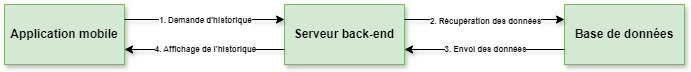

The diagram above was exported from draw.io. Its source (the exported page's mxGraphModel, read from the mxfile embedded in the PNG):
<mxGraphModel dx="1508" dy="810" grid="1" gridSize="10" guides="1" tooltips="1" connect="1" arrows="1" fold="1" page="1" pageScale="1" pageWidth="1169" pageHeight="827" math="0" shadow="0">
  <root>
    <mxCell id="0" />
    <mxCell id="1" parent="0" />
    <mxCell id="ZJd7EJ9bVrkxuvTjC3Jy-77" value="Application mobile" style="rounded=0;whiteSpace=wrap;html=1;fillColor=#d5e8d4;strokeColor=#82b366;shadow=1;strokeWidth=1;fontStyle=1" vertex="1" parent="1">
      <mxGeometry x="410" y="170" width="120" height="60" as="geometry" />
    </mxCell>
    <mxCell id="ZJd7EJ9bVrkxuvTjC3Jy-78" value="Serveur back-end" style="rounded=0;whiteSpace=wrap;html=1;fillColor=#d5e8d4;strokeColor=#82b366;shadow=1;strokeWidth=1;fontStyle=1" vertex="1" parent="1">
      <mxGeometry x="690" y="170" width="120" height="60" as="geometry" />
    </mxCell>
    <mxCell id="ZJd7EJ9bVrkxuvTjC3Jy-79" value="Base de données" style="rounded=0;whiteSpace=wrap;html=1;fillColor=#d5e8d4;strokeColor=#82b366;shadow=1;strokeWidth=1;fontStyle=1" vertex="1" parent="1">
      <mxGeometry x="970" y="170" width="120" height="60" as="geometry" />
    </mxCell>
    <mxCell id="ZJd7EJ9bVrkxuvTjC3Jy-80" value="" style="endArrow=classic;startArrow=none;html=1;rounded=0;exitX=1;exitY=0.25;exitDx=0;exitDy=0;entryX=0;entryY=0.25;entryDx=0;entryDy=0;shadow=1;strokeWidth=1;fillColor=#d5e8d4;strokeColor=default;startFill=0;fontStyle=1" edge="1" parent="1" source="ZJd7EJ9bVrkxuvTjC3Jy-77" target="ZJd7EJ9bVrkxuvTjC3Jy-78">
      <mxGeometry width="50" height="50" relative="1" as="geometry">
        <mxPoint x="670" y="190" as="sourcePoint" />
        <mxPoint x="720" y="140" as="targetPoint" />
      </mxGeometry>
    </mxCell>
    <mxCell id="ZJd7EJ9bVrkxuvTjC3Jy-81" value="&lt;font style=&quot;font-size: 8px;&quot;&gt;1. Demande d'historique&lt;/font&gt;" style="edgeLabel;html=1;align=center;verticalAlign=middle;resizable=0;points=[];fontStyle=1" vertex="1" connectable="0" parent="ZJd7EJ9bVrkxuvTjC3Jy-80">
      <mxGeometry x="-0.0014" y="1" relative="1" as="geometry">
        <mxPoint as="offset" />
      </mxGeometry>
    </mxCell>
    <mxCell id="ZJd7EJ9bVrkxuvTjC3Jy-82" value="" style="endArrow=none;startArrow=classic;html=1;rounded=0;exitX=0;exitY=0.25;exitDx=0;exitDy=0;entryX=1;entryY=0.25;entryDx=0;entryDy=0;shadow=1;strokeWidth=1;endFill=0;fontStyle=1" edge="1" parent="1" source="ZJd7EJ9bVrkxuvTjC3Jy-79" target="ZJd7EJ9bVrkxuvTjC3Jy-78">
      <mxGeometry width="50" height="50" relative="1" as="geometry">
        <mxPoint x="570" y="214" as="sourcePoint" />
        <mxPoint x="705" y="214" as="targetPoint" />
      </mxGeometry>
    </mxCell>
    <mxCell id="ZJd7EJ9bVrkxuvTjC3Jy-83" value="&lt;font style=&quot;font-size: 8px;&quot;&gt;2. Récupération des données&lt;/font&gt;" style="edgeLabel;html=1;align=center;verticalAlign=middle;resizable=0;points=[];rotation=0;fontStyle=1" vertex="1" connectable="0" parent="ZJd7EJ9bVrkxuvTjC3Jy-82">
      <mxGeometry relative="1" as="geometry">
        <mxPoint as="offset" />
      </mxGeometry>
    </mxCell>
    <mxCell id="ZJd7EJ9bVrkxuvTjC3Jy-84" value="" style="endArrow=none;startArrow=classic;html=1;rounded=0;exitX=1;exitY=0.75;exitDx=0;exitDy=0;entryX=0;entryY=0.75;entryDx=0;entryDy=0;shadow=1;strokeWidth=1;endFill=0;fontStyle=1" edge="1" parent="1" source="ZJd7EJ9bVrkxuvTjC3Jy-78" target="ZJd7EJ9bVrkxuvTjC3Jy-79">
      <mxGeometry width="50" height="50" relative="1" as="geometry">
        <mxPoint x="810" y="204" as="sourcePoint" />
        <mxPoint x="970" y="204" as="targetPoint" />
      </mxGeometry>
    </mxCell>
    <mxCell id="ZJd7EJ9bVrkxuvTjC3Jy-85" value="&lt;font style=&quot;font-size: 8px;&quot;&gt;3. Envoi des données&lt;/font&gt;" style="edgeLabel;html=1;align=center;verticalAlign=middle;resizable=0;points=[];rotation=0;fontStyle=1" vertex="1" connectable="0" parent="ZJd7EJ9bVrkxuvTjC3Jy-84">
      <mxGeometry relative="1" as="geometry">
        <mxPoint y="-2" as="offset" />
      </mxGeometry>
    </mxCell>
    <mxCell id="ZJd7EJ9bVrkxuvTjC3Jy-86" value="" style="endArrow=none;startArrow=classic;html=1;rounded=0;exitX=1;exitY=0.75;exitDx=0;exitDy=0;entryX=0;entryY=0.75;entryDx=0;entryDy=0;shadow=1;strokeWidth=1;endFill=0;fontStyle=1" edge="1" parent="1" source="ZJd7EJ9bVrkxuvTjC3Jy-77" target="ZJd7EJ9bVrkxuvTjC3Jy-78">
      <mxGeometry width="50" height="50" relative="1" as="geometry">
        <mxPoint x="820" y="225" as="sourcePoint" />
        <mxPoint x="980" y="225" as="targetPoint" />
      </mxGeometry>
    </mxCell>
    <mxCell id="ZJd7EJ9bVrkxuvTjC3Jy-87" value="&lt;font style=&quot;font-size: 8px;&quot;&gt;4. Affichage de l'historique&lt;/font&gt;" style="edgeLabel;html=1;align=center;verticalAlign=middle;resizable=0;points=[];rotation=0;fontStyle=1" vertex="1" connectable="0" parent="ZJd7EJ9bVrkxuvTjC3Jy-86">
      <mxGeometry relative="1" as="geometry">
        <mxPoint y="-2" as="offset" />
      </mxGeometry>
    </mxCell>
  </root>
</mxGraphModel>